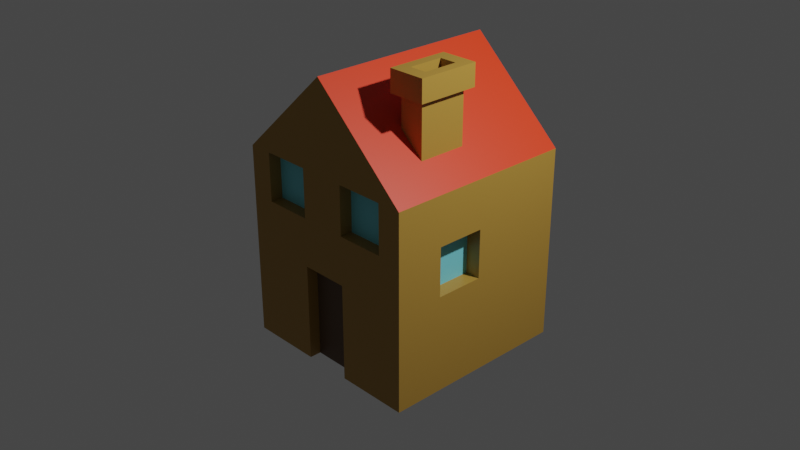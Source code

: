 # Source: Basic_House.blend  (saved by Blender 3.0.38; exported with 4.5.12 LTS)
import bpy
from mathutils import Matrix  # noqa: F401  (used for matrix-valued properties, if any)

bpy.ops.wm.read_factory_settings(use_empty=True)
scene = bpy.context.scene
scene.name = 'Scene'

# ---- collections
col_collection = bpy.data.collections.new('Collection'); scene.collection.children.link(col_collection)

# ---- materials (node trees are filled in below, after node groups)
mat_house = bpy.data.materials.new('House')
mat_house.use_transparent_shadow = False
mat_roof = bpy.data.materials.new('Roof')
mat_roof.use_transparent_shadow = False
mat_windows = bpy.data.materials.new('Windows')
mat_windows.use_transparent_shadow = False
mat_door = bpy.data.materials.new('Door')
mat_door.use_transparent_shadow = False

# ---- material node trees
mat_house.use_nodes = True; mat_house.node_tree.nodes.clear()
_N = mat_house.node_tree.nodes; _L = mat_house.node_tree.links
n0 = _N.new('ShaderNodeBsdfPrincipled'); n0.name = 'Principled BSDF'; n0.location = (10, 300)
n0.distribution = 'GGX'
n0.subsurface_method = 'RANDOM_WALK_SKIN'
n0.inputs[0].default_value = (0.414, 0.2339, 0.03942, 1.0)
n0.inputs[3].default_value = 1.45
n0.inputs[27].default_value = (0.0, 0.0, 0.0, 1.0)
n0.inputs[28].default_value = 1.0
n1 = _N.new('ShaderNodeOutputMaterial'); n1.name = 'Material Output'; n1.location = (300, 300)
_L.new(n0.outputs[0], n1.inputs[0])
n1.is_active_output = True
mat_roof.use_nodes = True; mat_roof.node_tree.nodes.clear()
_N = mat_roof.node_tree.nodes; _L = mat_roof.node_tree.links
n0 = _N.new('ShaderNodeBsdfPrincipled'); n0.name = 'Principled BSDF'; n0.location = (10, 300)
n0.distribution = 'GGX'
n0.subsurface_method = 'RANDOM_WALK_SKIN'
n0.inputs[0].default_value = (0.8, 0.03853, 0.005505, 1.0)
n0.inputs[3].default_value = 1.45
n0.inputs[27].default_value = (0.0, 0.0, 0.0, 1.0)
n0.inputs[28].default_value = 1.0
n1 = _N.new('ShaderNodeOutputMaterial'); n1.name = 'Material Output'; n1.location = (300, 300)
_L.new(n0.outputs[0], n1.inputs[0])
n1.is_active_output = True
mat_windows.use_nodes = True; mat_windows.node_tree.nodes.clear()
_N = mat_windows.node_tree.nodes; _L = mat_windows.node_tree.links
n0 = _N.new('ShaderNodeBsdfPrincipled'); n0.name = 'Principled BSDF'; n0.location = (10, 300)
n0.distribution = 'GGX'
n0.subsurface_method = 'RANDOM_WALK_SKIN'
n0.inputs[0].default_value = (0.1961, 0.7035, 0.8, 1.0)
n0.inputs[3].default_value = 1.45
n0.inputs[27].default_value = (0.0, 0.0, 0.0, 1.0)
n0.inputs[28].default_value = 1.0
n1 = _N.new('ShaderNodeOutputMaterial'); n1.name = 'Material Output'; n1.location = (300, 300)
_L.new(n0.outputs[0], n1.inputs[0])
n1.is_active_output = True
mat_door.use_nodes = True; mat_door.node_tree.nodes.clear()
_N = mat_door.node_tree.nodes; _L = mat_door.node_tree.links
n0 = _N.new('ShaderNodeBsdfPrincipled'); n0.name = 'Principled BSDF'; n0.location = (10, 300)
n0.distribution = 'GGX'
n0.subsurface_method = 'RANDOM_WALK_SKIN'
n0.inputs[0].default_value = (0.1178, 0.06359, 0.02938, 1.0)
n0.inputs[3].default_value = 1.45
n0.inputs[27].default_value = (0.0, 0.0, 0.0, 1.0)
n0.inputs[28].default_value = 1.0
n1 = _N.new('ShaderNodeOutputMaterial'); n1.name = 'Material Output'; n1.location = (300, 300)
_L.new(n0.outputs[0], n1.inputs[0])
n1.is_active_output = True

# ---- world
world_world = bpy.data.worlds.new('World'); scene.world = world_world
world_world.use_nodes = True; world_world.node_tree.nodes.clear()
_N = world_world.node_tree.nodes; _L = world_world.node_tree.links
n0 = _N.new('ShaderNodeOutputWorld'); n0.name = 'World Output'; n0.location = (300, 300)
n1 = _N.new('ShaderNodeBackground'); n1.name = 'Background'; n1.location = (10, 300)
n1.inputs[0].default_value = (0.05088, 0.05088, 0.05088, 1.0)
_L.new(n1.outputs[0], n0.inputs[0])
n0.is_active_output = True
world_world.color = (0.05088, 0.05088, 0.05088)
world_world.use_sun_shadow = False
world_world.sun_shadow_jitter_overblur = 0.0

# ---- cameras
cam_camera = bpy.data.cameras.new('Camera')
cam_camera.clip_end = 100.0
cam_camera.ortho_scale = 7.314

# ---- lights
light_light = bpy.data.lights.new('Light', 'POINT')
light_light.transmission_factor = 0.0
light_light.energy = 1000.0
light_light.shadow_soft_size = 0.1
light_light.shadow_maximum_resolution = 0.006
light_light.use_absolute_resolution = True

# ---- meshes
me_cube_001 = bpy.data.meshes.new('Cube.001')
me_cube_001.from_pydata([(-1.0, -1.0, -1.0), (-1.0, -1.0, 1.0), (-1.0, 1.0, -1.0), (-1.0, 1.0, 1.0), (1.0, -1.0, -1.0), (1.0, -1.0, 1.0), (1.0, 1.0, -1.0), (1.0, 1.0, 1.0), (0.0, 1.0, -1.0), (0.0, 1.0, 1.919), (0.5, -0.5, 1.778), (0.0, -1.0, 1.919), (0.0, -1.0, 1.0), (0.0, 1.0, 1.0), (-1.0, 0.0, -1.0), (-1.0, -1.0, 0.0), (-1.0, 0.0, 1.0), (-1.0, 1.0, 0.0), (-0.5, 1.0, -1.0), (0.5, 1.0, 1.46), (1.0, 1.0, 0.0), (1.0, 0.0, -1.0), (1.0, 0.0, 1.0), (1.0, -1.0, 0.0), (0.5, -1.0, -1.0), (-0.5, -1.0, 1.46), (0.5, 1.0, -1.0), (-0.5, 1.0, 1.46), (-0.5, -1.0, -1.0), (0.5, -1.0, 1.46), (0.0, 0.0, 1.919), (0.0, 0.0, -1.0), (0.0, -1.0, 0.0), (0.0, 1.0, 0.0), (0.0, -1.0, 1.46), (0.5, -1.0, 1.0), (-0.5, -1.0, 1.0), (0.0, 1.0, 1.46), (0.5, 1.0, 1.0), (-0.5, 1.0, 1.0), (-0.5, 1.0, 0.0), (0.5, 1.0, 0.0), (-0.5, -1.0, 0.0), (0.5, -1.0, 0.0), (-0.5, 0.0, -1.0), (0.5, 0.0, 1.46), (-0.5, 0.0, 1.46), (0.5, 0.0, -1.0), (1.0, 0.0, 0.0), (-1.0, 0.0, 0.0), (-1.0, -0.5, -1.0), (-1.0, -1.0, 0.5), (-1.0, 0.5, 1.0), (-1.0, 1.0, -0.5), (-0.75, 1.0, -1.0), (0.75, 1.0, 1.23), (1.0, 1.0, -0.5), (1.0, 0.5, -1.0), (1.0, -0.5, 1.0), (1.0, -1.0, -0.5), (0.75, -1.0, -1.0), (-0.75, -1.0, 1.23), (0.25, 1.0, -1.0), (-0.25, 1.0, 1.69), (-0.25, -1.0, -1.0), (0.25, -1.0, 1.69), (0.0, -0.5, 1.919), (0.0, -0.5, -1.0), (0.5, 0.0, 1.778), (0.0, 1.0, -0.5), (0.0, -1.0, 1.23), (0.25, -1.0, 1.0), (-0.75, -1.0, 1.0), (0.0, 1.0, 1.23), (0.75, 1.0, 1.0), (-0.25, 1.0, 1.0), (-1.0, 0.5, -1.0), (-1.0, -1.0, -0.5), (-1.0, -0.5, 1.0), (-1.0, 1.0, 0.5), (-0.25, 1.0, -1.0), (0.25, 1.0, 1.69), (1.0, 1.0, 0.5), (1.0, -0.5, -1.0), (1.0, 0.5, 1.0), (1.0, -1.0, 0.5), (0.25, -1.0, -1.0), (-0.25, -1.0, 1.69), (0.75, 1.0, -1.0), (-0.75, 1.0, 1.23), (-0.75, -1.0, -1.0), (0.75, -1.0, 1.23), (0.0, 0.5, 1.919), (0.0, 0.5, -1.0), (0.0, -1.0, 0.5), (0.0, 1.0, 0.5), (0.0, -1.0, 1.69), (0.75, -1.0, 1.0), (-0.25, -1.0, 1.0), (0.0, 1.0, 1.69), (0.25, 1.0, 1.0), (-0.75, 1.0, 1.0), (-0.25, 1.0, 0.0), (-0.75, 1.0, 0.0), (-0.5, 1.0, -0.5), (-0.5, 1.0, 0.5), (0.75, 1.0, 0.0), (0.25, 1.0, 0.0), (0.5, 1.0, -0.5), (0.5, 1.0, 0.5), (-0.75, -1.0, 0.0), (-0.25, -1.0, 0.0), (-0.5, -1.0, -0.5), (-0.5, -1.0, 0.5), (0.25, -1.0, 0.0), (0.75, -1.0, 0.0), (0.5, -1.0, -0.5), (0.5, -1.0, 0.5), (-0.5, 1.0, 1.23), (-0.25, 1.0, 1.46), (0.5, -1.0, 1.23), (0.25, -1.0, 1.46), (-0.5, -0.5, -1.0), (-0.5, 0.5, -1.0), (-0.75, 0.0, -1.0), (-0.25, 0.0, -1.0), (0.5, -0.5, 1.46), (0.5, 0.5, 1.46), (0.75, 0.0, 1.23), (0.25, 0.0, 1.69), (-0.5, -0.5, 1.46), (-0.5, 0.5, 1.46), (-0.25, 0.0, 1.69), (-0.75, 0.0, 1.23), (0.5, -0.5, -1.0), (0.5, 0.5, -1.0), (0.25, 0.0, -1.0), (0.75, 0.0, -1.0), (-0.5, -1.0, 1.23), (-0.25, -1.0, 1.46), (1.0, -0.5, 0.0), (1.0, 0.5, 0.0), (1.0, 0.0, -0.5), (1.0, 0.0, 0.5), (0.5, 1.0, 1.23), (0.25, 1.0, 1.46), (-1.0, 0.5, 0.0), (-1.0, -0.5, 0.0), (-1.0, 0.0, -0.5), (-1.0, 0.0, 0.5), (0.25, -1.0, 1.23), (-1.0, -0.5, 0.5), (-1.0, -0.5, -0.5), (-1.0, 0.5, -0.5), (1.0, 0.5, 0.5), (1.0, 0.5, -0.5), (1.0, -0.5, -0.5), (0.75, 0.5, -1.0), (0.25, 0.5, -1.0), (0.25, -0.5, -1.0), (-0.75, 0.5, 1.23), (-0.25, 0.5, 1.69), (-0.25, -0.5, 1.69), (0.25, 0.5, 1.69), (0.75, 0.5, 1.23), (0.75, -0.5, 1.23), (-0.25, 0.5, -1.0), (-0.75, 0.5, -1.0), (-0.75, -0.5, -1.0), (-0.25, -1.0, 1.23), (0.75, -1.0, 0.5), (0.75, -1.0, -0.5), (0.25, -1.0, -0.5), (-0.25, -1.0, 0.5), (-0.25, -1.0, -0.5), (-0.75, -1.0, -0.5), (0.25, 1.0, 0.5), (0.25, 1.0, -0.5), (0.75, 1.0, -0.5), (-0.75, 1.0, 0.5), (-0.75, 1.0, -0.5), (-0.25, 1.0, -0.5), (-0.25, 1.0, 0.5), (0.75, 1.0, 0.5), (-0.75, -1.0, 0.5), (0.25, -1.0, 0.5), (-0.25, -0.5, -1.0), (0.25, -0.5, 1.69), (-0.75, -0.5, 1.23), (0.75, -0.5, -1.0), (0.25, 1.0, 1.23), (1.0, -0.5, 0.5), (-0.25, 1.0, 1.23), (-1.0, 0.5, 0.5), (0.75, -0.8704, 1.0), (0.5, -0.8704, 1.0), (-0.25, -0.8704, 1.0), (-0.5, -0.8704, 1.0), (0.25, -0.8704, 1.0), (-0.75, -0.8704, 1.0), (-0.5, -0.8704, 0.5), (0.5, -0.8704, 0.5), (0.75, -0.8704, 0.5), (-0.25, -0.8704, 0.5), (-0.75, -0.8704, 0.5), (0.25, -0.8704, 0.5), (0.845, 0.0, 0.5), (0.845, 0.0, 0.0), (0.845, -0.5, 0.0), (0.845, -0.5, 0.5), (-0.9024, -0.5, 0.0), (-0.9024, 0.0, 0.0), (-0.9024, 0.0, -0.5), (-0.9024, -0.5, -0.5), (-0.25, -0.8813, -1.0), (0.0, -0.8813, -1.0), (0.0, -0.8813, -0.5), (0.25, -0.8813, 0.0), (0.0, -0.8813, 0.0), (0.25, -0.8813, -1.0), (-0.25, -0.8813, 0.0), (0.25, -0.8813, -0.5), (-0.25, -0.8813, -0.5), (0.75, 0.0, 1.778), (0.75, -0.5, 1.778), (0.5359, -0.4281, 2.003), (0.7141, -0.4281, 2.003), (0.7141, -0.07188, 2.003), (0.5359, -0.07188, 2.003), (0.4333, -0.5667, 1.778), (0.8167, -0.5667, 1.778), (0.8167, 0.06671, 1.778), (0.4333, 0.06671, 1.778), (0.4333, -0.5667, 2.003), (0.8167, -0.5667, 2.003), (0.8167, 0.06671, 2.003), (0.4333, 0.06671, 2.003), (0.5359, -0.4281, 1.593), (0.7141, -0.4281, 1.593), (0.7141, -0.07188, 1.593), (0.5359, -0.07188, 1.593), (0.25, 0.8817, 1.0), (0.5, 0.8817, 1.0), (-0.75, 0.8817, 1.0), (-0.5, 0.8817, 1.0), (-0.75, 0.8817, 0.0), (-0.5, 0.8817, 0.0), (0.25, 0.8817, 0.0), (0.5, 0.8817, 0.0), (0.75, 0.8817, 1.0), (-0.25, 0.8817, 1.0), (-0.25, 0.8817, 0.0), (-0.5, 0.8817, -0.5), (-0.5, 0.8817, 0.5), (0.75, 0.8817, 0.0), (0.5, 0.8817, -0.5), (0.5, 0.8817, 0.5), (0.25, 0.8817, 0.5), (0.25, 0.8817, -0.5), (0.75, 0.8817, -0.5), (-0.75, 0.8817, 0.5), (-0.75, 0.8817, -0.5), (-0.25, 0.8817, -0.5), (-0.25, 0.8817, 0.5), (0.75, 0.8817, 0.5)], [], [(193, 52, 3, 79), (192, 75, 39, 118), (191, 58, 5, 85), (190, 145, 19, 144), (189, 83, 4, 60), (188, 78, 1, 61), (187, 66, 11, 65), (186, 67, 215, 214), (5, 91, 97), (3, 89, 101), (185, 71, 12, 94), (184, 72, 1, 51), (183, 74, 7, 82), (182, 75, 13, 95), (181, 102, 33, 69), (182, 105, 253, 263), (38, 74, 249, 242), (178, 106, 20, 56), (100, 38, 242, 241), (178, 108, 255, 259), (175, 110, 15, 77), (174, 111, 42, 112), (35, 71, 198, 195), (32, 111, 220, 218), (171, 115, 43, 116), (185, 117, 201, 205), (34, 70, 150, 121), (121, 150, 120, 29), (27, 63, 119), (15, 51, 151, 147), (169, 139, 25, 138), (29, 65, 121), (168, 122, 28, 90), (167, 123, 44, 124), (166, 93, 31, 125), (165, 126, 29, 91), (164, 127, 45, 128), (163, 92, 30, 129), (162, 130, 25, 87), (161, 131, 46, 132), (160, 52, 16, 133), (159, 134, 24, 86, 219), (158, 135, 47, 136), (157, 57, 21, 137), (36, 138, 72), (147, 151, 149, 49), (34, 96, 139), (156, 140, 23, 59), (155, 141, 48, 142), (154, 84, 22, 143), (38, 144, 74), (70, 12, 71, 150), (37, 99, 145), (153, 146, 17, 53), (147, 49, 211, 210), (151, 78, 16, 149), (150, 71, 35, 120), (51, 1, 78, 151), (50, 152, 148, 14), (0, 77, 152, 50), (77, 15, 147, 152), (76, 153, 53, 2), (14, 148, 153, 76), (148, 49, 146, 153), (145, 81, 19), (145, 99, 81), (99, 9, 81), (74, 55, 7), (74, 144, 55), (144, 19, 55), (141, 154, 143, 48), (20, 82, 154, 141), (82, 7, 84, 154), (57, 155, 142, 21), (6, 56, 155, 57), (56, 20, 141, 155), (83, 156, 59, 4), (21, 142, 156, 83), (142, 48, 140, 156), (139, 87, 25), (139, 96, 87), (96, 11, 87), (72, 61, 1), (72, 138, 61), (138, 25, 61), (135, 157, 137, 47), (26, 88, 157, 135), (88, 6, 57, 157), (93, 158, 136, 31), (8, 62, 158, 93), (62, 26, 135, 158), (45, 126, 10, 68), (31, 136, 159, 67), (136, 47, 134, 159), (131, 160, 133, 46), (27, 89, 160, 131), (89, 3, 52, 160), (92, 161, 132, 30), (9, 63, 161, 92), (63, 27, 131, 161), (66, 162, 87, 11), (30, 132, 162, 66), (132, 46, 130, 162), (127, 163, 129, 45), (19, 81, 163, 127), (81, 9, 92, 163), (84, 164, 128, 22), (7, 55, 164, 84), (55, 19, 127, 164), (58, 165, 91, 5), (22, 128, 165, 58), (128, 45, 68, 223), (123, 166, 125, 44), (18, 80, 166, 123), (80, 8, 93, 166), (76, 167, 124, 14), (2, 54, 167, 76), (54, 18, 123, 167), (50, 168, 90, 0), (14, 124, 168, 50), (124, 44, 122, 168), (121, 96, 34), (121, 65, 96), (65, 11, 96), (98, 169, 138, 36), (12, 70, 169, 98), (70, 34, 139, 169), (119, 99, 37), (119, 63, 99), (63, 9, 99), (115, 170, 117, 43), (23, 85, 170, 115), (85, 5, 97, 170), (60, 171, 116, 24), (4, 59, 171, 60), (59, 23, 115, 171), (114, 32, 218, 217), (24, 116, 172, 86), (116, 43, 114, 172), (111, 173, 113, 42), (32, 94, 173, 111), (94, 12, 98, 173), (64, 174, 112, 28), (111, 174, 222, 220), (86, 172, 221, 219), (90, 175, 77, 0), (28, 112, 175, 90), (112, 42, 110, 175), (107, 176, 109, 41), (33, 95, 176, 107), (95, 13, 100, 176), (62, 177, 108, 26), (8, 69, 177, 62), (69, 33, 107, 177), (88, 178, 56, 6), (26, 108, 178, 88), (107, 41, 248, 247), (103, 179, 105, 40), (17, 79, 179, 103), (79, 3, 101, 179), (54, 180, 104, 18), (2, 53, 180, 54), (53, 17, 103, 180), (80, 181, 69, 8), (18, 104, 181, 80), (74, 183, 264, 249), (102, 182, 95, 33), (40, 105, 182, 102), (104, 180, 261, 252), (106, 183, 82, 20), (41, 109, 183, 106), (102, 181, 262, 251), (110, 184, 51, 15), (42, 113, 184, 110), (170, 97, 194, 202), (114, 185, 94, 32), (43, 117, 185, 114), (184, 113, 200, 204), (101, 118, 39), (101, 89, 118), (89, 27, 118), (97, 120, 35), (97, 91, 120), (91, 29, 120), (122, 186, 214, 64, 28), (44, 125, 186, 122), (125, 31, 67, 186), (126, 187, 65, 29), (45, 129, 187, 126), (129, 30, 66, 187), (130, 188, 61, 25), (46, 133, 188, 130), (133, 16, 78, 188), (134, 189, 60, 24), (47, 137, 189, 134), (137, 21, 83, 189), (100, 190, 144, 38), (13, 73, 190, 100), (73, 37, 145, 190), (140, 191, 85, 23), (143, 191, 209, 206), (143, 22, 58, 191), (119, 192, 118, 27), (37, 73, 192, 119), (73, 13, 75, 192), (146, 193, 79, 17), (49, 149, 193, 146), (149, 16, 52, 193), (203, 196, 197, 200), (202, 194, 195, 201), (200, 197, 199, 204), (201, 195, 198, 205), (117, 170, 202, 201), (97, 35, 195, 194), (36, 72, 199, 197), (72, 184, 204, 199), (173, 98, 196, 203), (98, 36, 197, 196), (71, 185, 205, 198), (113, 173, 203, 200), (207, 206, 209, 208), (191, 140, 208, 209), (140, 48, 207, 208), (48, 143, 206, 207), (213, 210, 211, 212), (152, 147, 210, 213), (49, 148, 212, 211), (148, 152, 213, 212), (221, 217, 218, 216), (219, 221, 216, 215), (215, 216, 222, 214), (216, 218, 220, 222), (172, 114, 217, 221), (174, 64, 214, 222), (10, 224, 230, 229), (67, 159, 219, 215), (126, 165, 224, 10), (165, 128, 223, 224), (228, 225, 237, 240), (227, 226, 234, 235), (225, 228, 236, 233), (223, 68, 232, 231), (231, 232, 236, 235), (229, 230, 234, 233), (230, 231, 235, 234), (232, 229, 233, 236), (224, 223, 231, 230), (68, 10, 229, 232), (228, 227, 235, 236), (226, 225, 233, 234), (239, 240, 237, 238), (226, 227, 239, 238), (227, 228, 240, 239), (225, 226, 238, 237), (261, 245, 246, 252), (260, 243, 244, 253), (258, 247, 248, 255), (257, 241, 242, 256), (255, 248, 254, 259), (252, 246, 251, 262), (253, 244, 250, 263), (256, 242, 249, 264), (39, 75, 250, 244), (101, 39, 244, 243), (176, 100, 241, 257), (106, 178, 259, 254), (108, 177, 258, 255), (180, 103, 245, 261), (41, 106, 254, 248), (105, 179, 260, 253), (75, 182, 263, 250), (103, 40, 246, 245), (181, 104, 252, 262), (183, 109, 256, 264), (177, 107, 247, 258), (109, 176, 257, 256), (179, 101, 243, 260), (40, 102, 251, 246)])
me_cube_001.polygons.foreach_set('material_index', [0, 0, 0, 0, 0, 1, 1, 0, 0, 0, 0, 0, 0, 0, 0, 0, 0, 0, 0, 0, 0, 0, 0, 0, 0, 0, 0, 0, 0, 0, 0, 0, 0, 0, 0, 1, 1, 1, 1, 1, 1, 0, 0, 0, 0, 0, 0, 0, 0, 0, 0, 0, 0, 0, 0, 0, 0, 0, 0, 0, 0, 0, 0, 0, 0, 0, 0, 0, 0, 0, 0, 0, 0, 0, 0, 0, 0, 0, 0, 0, 0, 0, 0, 0, 0, 0, 0, 0, 0, 0, 0, 0, 0, 0, 1, 1, 1, 1, 1, 1, 1, 1, 1, 1, 1, 1, 1, 1, 1, 1, 1, 0, 0, 0, 0, 0, 0, 0, 0, 0, 0, 0, 0, 0, 0, 0, 0, 0, 0, 0, 0, 0, 0, 0, 0, 0, 0, 0, 0, 0, 0, 0, 0, 0, 0, 0, 0, 0, 0, 0, 0, 0, 0, 0, 0, 0, 0, 0, 0, 0, 0, 0, 0, 0, 0, 0, 0, 0, 0, 0, 0, 0, 0, 0, 0, 0, 0, 0, 0, 0, 0, 0, 0, 0, 0, 0, 0, 1, 1, 1, 1, 1, 1, 0, 0, 0, 0, 0, 0, 0, 0, 0, 0, 0, 0, 0, 0, 0, 2, 2, 2, 2, 0, 0, 0, 0, 0, 0, 0, 0, 2, 0, 0, 0, 2, 0, 0, 0, 3, 3, 3, 3, 0, 0, 0, 0, 0, 0, 0, 0, 0, 0, 0, 0, 0, 0, 0, 0, 0, 0, 0, 0, 0, 0, 2, 2, 2, 2, 2, 2, 2, 2, 0, 0, 0, 0, 0, 0, 0, 0, 0, 0, 0, 0, 0, 0, 0, 0])
_uv = me_cube_001.uv_layers.new(name='UVMap')
_uv.uv.foreach_set('vector', [0.5625, 0.1875, 0.625, 0.1875, 0.625, 0.25, 0.5625, 0.25, 0.5856, 0.3438, 0.5659, 0.3438, 0.5856, 0.3125, 0.6053, 0.3125, 0.5625, 0.6875, 0.625, 0.6875, 0.625, 0.75, 0.5625, 0.75, 0.5856, 0.4062, 0.6053, 0.4062, 0.625, 0.4375, 0.6053, 0.4375, 0.3438, 0.6875, 0.375, 0.6875, 0.375, 0.75, 0.3438, 0.75, 0.8438, 0.6875, 0.875, 0.6875, 0.875, 0.75, 0.8438, 0.75, 0.7188, 0.6875, 0.75, 0.6875, 0.75, 0.75, 0.7188, 0.75, 0.2188, 0.6875, 0.25, 0.6875, 0.25, 0.75, 0.2188, 0.7352, 0.625, 0.75, 0.625, 0.7812, 0.6053, 0.7812, 0.625, 0.25, 0.625, 0.2812, 0.6053, 0.2812, 0.5182, 0.8438, 0.5659, 0.8438, 0.5463, 0.875, 0.5034, 0.875, 0.5477, 0.9688, 0.6053, 0.9688, 0.625, 1.0, 0.5625, 1.0, 0.5477, 0.4688, 0.6053, 0.4688, 0.625, 0.5, 0.5625, 0.5, 0.5182, 0.3438, 0.5659, 0.3438, 0.5463, 0.375, 0.5034, 0.375, 0.4227, 0.3438, 0.4705, 0.3438, 0.4606, 0.375, 0.4178, 0.375, 0.5182, 0.3438, 0.533, 0.3125, 0.533, 0.3125, 0.5182, 0.3438, 0.5856, 0.4375, 0.6053, 0.4688, 0.6053, 0.4688, 0.5856, 0.4375, 0.4326, 0.4688, 0.4902, 0.4688, 0.5, 0.5, 0.4375, 0.5, 0.5659, 0.4062, 0.5856, 0.4375, 0.5856, 0.4375, 0.5659, 0.4062, 0.4326, 0.4688, 0.4277, 0.4375, 0.4277, 0.4375, 0.4326, 0.4688, 0.4326, 0.9688, 0.4902, 0.9688, 0.5, 1.0, 0.4375, 1.0, 0.4227, 0.9062, 0.4705, 0.9062, 0.4803, 0.9375, 0.4277, 0.9375, 0.5856, 0.8125, 0.5659, 0.8438, 0.5659, 0.8438, 0.5856, 0.8125, 0.4606, 0.875, 0.4705, 0.9062, 0.4705, 0.9062, 0.4606, 0.875, 0.4326, 0.7812, 0.4902, 0.7812, 0.4803, 0.8125, 0.4277, 0.8125, 0.5182, 0.8438, 0.533, 0.8125, 0.533, 0.8125, 0.5182, 0.8438, 0.5856, 0.875, 0.5659, 0.875, 0.5856, 0.8438, 0.6053, 0.8438, 0.6053, 0.8438, 0.5856, 0.8438, 0.6053, 0.8125, 0.625, 0.8125, 0.625, 0.3125, 0.625, 0.3438, 0.6053, 0.3438, 0.5, 0.0, 0.5625, 0.0, 0.5625, 0.0625, 0.5, 0.0625, 0.5856, 0.9062, 0.6053, 0.9062, 0.625, 0.9375, 0.6053, 0.9375, 0.625, 0.8125, 0.625, 0.8438, 0.6053, 0.8438, 0.1562, 0.6875, 0.1875, 0.6875, 0.1875, 0.75, 0.1562, 0.75, 0.1562, 0.5625, 0.1875, 0.5625, 0.1875, 0.625, 0.1562, 0.625, 0.2188, 0.5625, 0.25, 0.5625, 0.25, 0.625, 0.2188, 0.625, 0.6562, 0.6875, 0.6875, 0.6875, 0.6875, 0.75, 0.6562, 0.75, 0.6562, 0.5625, 0.6875, 0.5625, 0.6875, 0.625, 0.6562, 0.625, 0.7188, 0.5625, 0.75, 0.5625, 0.75, 0.625, 0.7188, 0.625, 0.7812, 0.6875, 0.8125, 0.6875, 0.8125, 0.75, 0.7812, 0.75, 0.7812, 0.5625, 0.8125, 0.5625, 0.8125, 0.625, 0.7812, 0.625, 0.8438, 0.5625, 0.875, 0.5625, 0.875, 0.625, 0.8438, 0.625, 0.2812, 0.6875, 0.3125, 0.6875, 0.3125, 0.75, 0.2812, 0.75, 0.2812, 0.7352, 0.2812, 0.5625, 0.3125, 0.5625, 0.3125, 0.625, 0.2812, 0.625, 0.3438, 0.5625, 0.375, 0.5625, 0.375, 0.625, 0.3438, 0.625, 0.5856, 0.9375, 0.6053, 0.9375, 0.6053, 0.9688, 0.5, 0.0625, 0.5625, 0.0625, 0.5625, 0.125, 0.5, 0.125, 0.5856, 0.875, 0.6053, 0.875, 0.6053, 0.9062, 0.4375, 0.6875, 0.5, 0.6875, 0.5, 0.75, 0.4375, 0.75, 0.4375, 0.5625, 0.5, 0.5625, 0.5, 0.625, 0.4375, 0.625, 0.5625, 0.5625, 0.625, 0.5625, 0.625, 0.625, 0.5625, 0.625, 0.5856, 0.4375, 0.6053, 0.4375, 0.6053, 0.4688, 0.5659, 0.875, 0.5463, 0.875, 0.5659, 0.8438, 0.5856, 0.8438, 0.5856, 0.375, 0.6053, 0.375, 0.6053, 0.4062, 0.4375, 0.1875, 0.5, 0.1875, 0.5, 0.25, 0.4375, 0.25, 0.5, 0.0625, 0.5, 0.125, 0.5, 0.125, 0.5, 0.0625, 0.5625, 0.0625, 0.625, 0.0625, 0.625, 0.125, 0.5625, 0.125, 0.5856, 0.8438, 0.5659, 0.8438, 0.5856, 0.8125, 0.6053, 0.8125, 0.5625, 0.0, 0.625, 0.0, 0.625, 0.0625, 0.5625, 0.0625, 0.375, 0.0625, 0.4375, 0.0625, 0.4375, 0.125, 0.375, 0.125, 0.375, 0.0, 0.4375, 0.0, 0.4375, 0.0625, 0.375, 0.0625, 0.4375, 0.0, 0.5, 0.0, 0.5, 0.0625, 0.4375, 0.0625, 0.375, 0.1875, 0.4375, 0.1875, 0.4375, 0.25, 0.375, 0.25, 0.375, 0.125, 0.4375, 0.125, 0.4375, 0.1875, 0.375, 0.1875, 0.4375, 0.125, 0.5, 0.125, 0.5, 0.1875, 0.4375, 0.1875, 0.6053, 0.4062, 0.625, 0.4062, 0.625, 0.4375, 0.6053, 0.4062, 0.6053, 0.375, 0.625, 0.4062, 0.6053, 0.375, 0.625, 0.375, 0.625, 0.4062, 0.6053, 0.4688, 0.625, 0.4688, 0.625, 0.5, 0.6053, 0.4688, 0.6053, 0.4375, 0.625, 0.4688, 0.6053, 0.4375, 0.625, 0.4375, 0.625, 0.4688, 0.5, 0.5625, 0.5625, 0.5625, 0.5625, 0.625, 0.5, 0.625, 0.5, 0.5, 0.5625, 0.5, 0.5625, 0.5625, 0.5, 0.5625, 0.5625, 0.5, 0.625, 0.5, 0.625, 0.5625, 0.5625, 0.5625, 0.375, 0.5625, 0.4375, 0.5625, 0.4375, 0.625, 0.375, 0.625, 0.375, 0.5, 0.4375, 0.5, 0.4375, 0.5625, 0.375, 0.5625, 0.4375, 0.5, 0.5, 0.5, 0.5, 0.5625, 0.4375, 0.5625, 0.375, 0.6875, 0.4375, 0.6875, 0.4375, 0.75, 0.375, 0.75, 0.375, 0.625, 0.4375, 0.625, 0.4375, 0.6875, 0.375, 0.6875, 0.4375, 0.625, 0.5, 0.625, 0.5, 0.6875, 0.4375, 0.6875, 0.6053, 0.9062, 0.625, 0.9062, 0.625, 0.9375, 0.6053, 0.9062, 0.6053, 0.875, 0.625, 0.9062, 0.6053, 0.875, 0.625, 0.875, 0.625, 0.9062, 0.6053, 0.9688, 0.625, 0.9688, 0.625, 1.0, 0.6053, 0.9688, 0.6053, 0.9375, 0.625, 0.9688, 0.6053, 0.9375, 0.625, 0.9375, 0.625, 0.9688, 0.3125, 0.5625, 0.3438, 0.5625, 0.3438, 0.625, 0.3125, 0.625, 0.3125, 0.5, 0.3438, 0.5, 0.3438, 0.5625, 0.3125, 0.5625, 0.3438, 0.5, 0.375, 0.5, 0.375, 0.5625, 0.3438, 0.5625, 0.25, 0.5625, 0.2812, 0.5625, 0.2812, 0.625, 0.25, 0.625, 0.25, 0.5, 0.2812, 0.5, 0.2812, 0.5625, 0.25, 0.5625, 0.2812, 0.5, 0.3125, 0.5, 0.3125, 0.5625, 0.2812, 0.5625, 0.6875, 0.625, 0.6875, 0.6875, 0.6875, 0.6875, 0.6875, 0.625, 0.25, 0.625, 0.2812, 0.625, 0.2812, 0.6875, 0.25, 0.6875, 0.2812, 0.625, 0.3125, 0.625, 0.3125, 0.6875, 0.2812, 0.6875, 0.8125, 0.5625, 0.8438, 0.5625, 0.8438, 0.625, 0.8125, 0.625, 0.8125, 0.5, 0.8438, 0.5, 0.8438, 0.5625, 0.8125, 0.5625, 0.8438, 0.5, 0.875, 0.5, 0.875, 0.5625, 0.8438, 0.5625, 0.75, 0.5625, 0.7812, 0.5625, 0.7812, 0.625, 0.75, 0.625, 0.75, 0.5, 0.7812, 0.5, 0.7812, 0.5625, 0.75, 0.5625, 0.7812, 0.5, 0.8125, 0.5, 0.8125, 0.5625, 0.7812, 0.5625, 0.75, 0.6875, 0.7812, 0.6875, 0.7812, 0.75, 0.75, 0.75, 0.75, 0.625, 0.7812, 0.625, 0.7812, 0.6875, 0.75, 0.6875, 0.7812, 0.625, 0.8125, 0.625, 0.8125, 0.6875, 0.7812, 0.6875, 0.6875, 0.5625, 0.7188, 0.5625, 0.7188, 0.625, 0.6875, 0.625, 0.6875, 0.5, 0.7188, 0.5, 0.7188, 0.5625, 0.6875, 0.5625, 0.7188, 0.5, 0.75, 0.5, 0.75, 0.5625, 0.7188, 0.5625, 0.625, 0.5625, 0.6562, 0.5625, 0.6562, 0.625, 0.625, 0.625, 0.625, 0.5, 0.6562, 0.5, 0.6562, 0.5625, 0.625, 0.5625, 0.6562, 0.5, 0.6875, 0.5, 0.6875, 0.5625, 0.6562, 0.5625, 0.625, 0.6875, 0.6562, 0.6875, 0.6562, 0.75, 0.625, 0.75, 0.625, 0.625, 0.6562, 0.625, 0.6562, 0.6875, 0.625, 0.6875, 0.6562, 0.625, 0.6875, 0.625, 0.6875, 0.625, 0.6562, 0.625, 0.1875, 0.5625, 0.2188, 0.5625, 0.2188, 0.625, 0.1875, 0.625, 0.1875, 0.5, 0.2188, 0.5, 0.2188, 0.5625, 0.1875, 0.5625, 0.2188, 0.5, 0.25, 0.5, 0.25, 0.5625, 0.2188, 0.5625, 0.125, 0.5625, 0.1562, 0.5625, 0.1562, 0.625, 0.125, 0.625, 0.125, 0.5, 0.1562, 0.5, 0.1562, 0.5625, 0.125, 0.5625, 0.1562, 0.5, 0.1875, 0.5, 0.1875, 0.5625, 0.1562, 0.5625, 0.125, 0.6875, 0.1562, 0.6875, 0.1562, 0.75, 0.125, 0.75, 0.125, 0.625, 0.1562, 0.625, 0.1562, 0.6875, 0.125, 0.6875, 0.1562, 0.625, 0.1875, 0.625, 0.1875, 0.6875, 0.1562, 0.6875, 0.6053, 0.8438, 0.6053, 0.875, 0.5856, 0.875, 0.6053, 0.8438, 0.625, 0.8438, 0.6053, 0.875, 0.625, 0.8438, 0.625, 0.875, 0.6053, 0.875, 0.5659, 0.9062, 0.5856, 0.9062, 0.6053, 0.9375, 0.5856, 0.9375, 0.5463, 0.875, 0.5659, 0.875, 0.5856, 0.9062, 0.5659, 0.9062, 0.5659, 0.875, 0.5856, 0.875, 0.6053, 0.9062, 0.5856, 0.9062, 0.6053, 0.3438, 0.6053, 0.375, 0.5856, 0.375, 0.6053, 0.3438, 0.625, 0.3438, 0.6053, 0.375, 0.625, 0.3438, 0.625, 0.375, 0.6053, 0.375, 0.4902, 0.7812, 0.5477, 0.7812, 0.533, 0.8125, 0.4803, 0.8125, 0.5, 0.75, 0.5625, 0.75, 0.5477, 0.7812, 0.4902, 0.7812, 0.5625, 0.75, 0.625, 0.75, 0.6053, 0.7812, 0.5477, 0.7812, 0.375, 0.7812, 0.4326, 0.7812, 0.4277, 0.8125, 0.375, 0.8125, 0.375, 0.75, 0.4375, 0.75, 0.4326, 0.7812, 0.375, 0.7812, 0.4375, 0.75, 0.5, 0.75, 0.4902, 0.7812, 0.4326, 0.7812, 0.4705, 0.8438, 0.4606, 0.875, 0.4606, 0.875, 0.4705, 0.8438, 0.375, 0.8125, 0.4277, 0.8125, 0.4227, 0.8438, 0.375, 0.8438, 0.4277, 0.8125, 0.4803, 0.8125, 0.4705, 0.8438, 0.4227, 0.8438, 0.4705, 0.9062, 0.5182, 0.9062, 0.533, 0.9375, 0.4803, 0.9375, 0.4606, 0.875, 0.5034, 0.875, 0.5182, 0.9062, 0.4705, 0.9062, 0.5034, 0.875, 0.5463, 0.875, 0.5659, 0.9062, 0.5182, 0.9062, 0.375, 0.9062, 0.4227, 0.9062, 0.4277, 0.9375, 0.375, 0.9375, 0.4705, 0.9062, 0.4227, 0.9062, 0.4227, 0.9062, 0.4705, 0.9062, 0.375, 0.8438, 0.4227, 0.8438, 0.4227, 0.8438, 0.375, 0.8438, 0.375, 0.9688, 0.4326, 0.9688, 0.4375, 1.0, 0.375, 1.0, 0.375, 0.9375, 0.4277, 0.9375, 0.4326, 0.9688, 0.375, 0.9688, 0.4277, 0.9375, 0.4803, 0.9375, 0.4902, 0.9688, 0.4326, 0.9688, 0.4705, 0.4062, 0.5182, 0.4062, 0.533, 0.4375, 0.4803, 0.4375, 0.4606, 0.375, 0.5034, 0.375, 0.5182, 0.4062, 0.4705, 0.4062, 0.5034, 0.375, 0.5463, 0.375, 0.5659, 0.4062, 0.5182, 0.4062, 0.375, 0.4062, 0.4227, 0.4062, 0.4277, 0.4375, 0.375, 0.4375, 0.375, 0.375, 0.4178, 0.375, 0.4227, 0.4062, 0.375, 0.4062, 0.4178, 0.375, 0.4606, 0.375, 0.4705, 0.4062, 0.4227, 0.4062, 0.375, 0.4688, 0.4326, 0.4688, 0.4375, 0.5, 0.375, 0.5, 0.375, 0.4375, 0.4277, 0.4375, 0.4326, 0.4688, 0.375, 0.4688, 0.4705, 0.4062, 0.4803, 0.4375, 0.4803, 0.4375, 0.4705, 0.4062, 0.4902, 0.2812, 0.5477, 0.2812, 0.533, 0.3125, 0.4803, 0.3125, 0.5, 0.25, 0.5625, 0.25, 0.5477, 0.2812, 0.4902, 0.2812, 0.5625, 0.25, 0.625, 0.25, 0.6053, 0.2812, 0.5477, 0.2812, 0.375, 0.2812, 0.4326, 0.2812, 0.4277, 0.3125, 0.375, 0.3125, 0.375, 0.25, 0.4375, 0.25, 0.4326, 0.2812, 0.375, 0.2812, 0.4375, 0.25, 0.5, 0.25, 0.4902, 0.2812, 0.4326, 0.2812, 0.375, 0.3438, 0.4227, 0.3438, 0.4178, 0.375, 0.375, 0.375, 0.375, 0.3125, 0.4277, 0.3125, 0.4227, 0.3438, 0.375, 0.3438, 0.6053, 0.4688, 0.5477, 0.4688, 0.5477, 0.4688, 0.6053, 0.4688, 0.4705, 0.3438, 0.5182, 0.3438, 0.5034, 0.375, 0.4606, 0.375, 0.4803, 0.3125, 0.533, 0.3125, 0.5182, 0.3438, 0.4705, 0.3438, 0.4277, 0.3125, 0.4326, 0.2812, 0.4326, 0.2812, 0.4277, 0.3125, 0.4902, 0.4688, 0.5477, 0.4688, 0.5625, 0.5, 0.5, 0.5, 0.4803, 0.4375, 0.533, 0.4375, 0.5477, 0.4688, 0.4902, 0.4688, 0.4705, 0.3438, 0.4227, 0.3438, 0.4227, 0.3438, 0.4705, 0.3438, 0.4902, 0.9688, 0.5477, 0.9688, 0.5625, 1.0, 0.5, 1.0, 0.4803, 0.9375, 0.533, 0.9375, 0.5477, 0.9688, 0.4902, 0.9688, 0.5477, 0.7812, 0.6053, 0.7812, 0.6053, 0.7812, 0.5477, 0.7812, 0.4705, 0.8438, 0.5182, 0.8438, 0.5034, 0.875, 0.4606, 0.875, 0.4803, 0.8125, 0.533, 0.8125, 0.5182, 0.8438, 0.4705, 0.8438, 0.5477, 0.9688, 0.533, 0.9375, 0.533, 0.9375, 0.5477, 0.9688, 0.6053, 0.2812, 0.6053, 0.3125, 0.5856, 0.3125, 0.6053, 0.2812, 0.625, 0.2812, 0.6053, 0.3125, 0.625, 0.2812, 0.625, 0.3125, 0.6053, 0.3125, 0.6053, 0.7812, 0.6053, 0.8125, 0.5856, 0.8125, 0.6053, 0.7812, 0.625, 0.7812, 0.6053, 0.8125, 0.625, 0.7812, 0.625, 0.8125, 0.6053, 0.8125, 0.1875, 0.6875, 0.2188, 0.6875, 0.2188, 0.7352, 0.2188, 0.75, 0.1875, 0.75, 0.1875, 0.625, 0.2188, 0.625, 0.2188, 0.6875, 0.1875, 0.6875, 0.2188, 0.625, 0.25, 0.625, 0.25, 0.6875, 0.2188, 0.6875, 0.6875, 0.6875, 0.7188, 0.6875, 0.7188, 0.75, 0.6875, 0.75, 0.6875, 0.625, 0.7188, 0.625, 0.7188, 0.6875, 0.6875, 0.6875, 0.7188, 0.625, 0.75, 0.625, 0.75, 0.6875, 0.7188, 0.6875, 0.8125, 0.6875, 0.8438, 0.6875, 0.8438, 0.75, 0.8125, 0.75, 0.8125, 0.625, 0.8438, 0.625, 0.8438, 0.6875, 0.8125, 0.6875, 0.8438, 0.625, 0.875, 0.625, 0.875, 0.6875, 0.8438, 0.6875, 0.3125, 0.6875, 0.3438, 0.6875, 0.3438, 0.75, 0.3125, 0.75, 0.3125, 0.625, 0.3438, 0.625, 0.3438, 0.6875, 0.3125, 0.6875, 0.3438, 0.625, 0.375, 0.625, 0.375, 0.6875, 0.3438, 0.6875, 0.5659, 0.4062, 0.5856, 0.4062, 0.6053, 0.4375, 0.5856, 0.4375, 0.5463, 0.375, 0.5659, 0.375, 0.5856, 0.4062, 0.5659, 0.4062, 0.5659, 0.375, 0.5856, 0.375, 0.6053, 0.4062, 0.5856, 0.4062, 0.5, 0.6875, 0.5625, 0.6875, 0.5625, 0.75, 0.5, 0.75, 0.5625, 0.625, 0.5625, 0.6875, 0.5625, 0.6875, 0.5625, 0.625, 0.5625, 0.625, 0.625, 0.625, 0.625, 0.6875, 0.5625, 0.6875, 0.6053, 0.3438, 0.5856, 0.3438, 0.6053, 0.3125, 0.625, 0.3125, 0.5856, 0.375, 0.5659, 0.375, 0.5856, 0.3438, 0.6053, 0.3438, 0.5659, 0.375, 0.5463, 0.375, 0.5659, 0.3438, 0.5856, 0.3438, 0.5, 0.1875, 0.5625, 0.1875, 0.5625, 0.25, 0.5, 0.25, 0.5, 0.125, 0.5625, 0.125, 0.5625, 0.1875, 0.5, 0.1875, 0.5625, 0.125, 0.625, 0.125, 0.625, 0.1875, 0.5625, 0.1875, 0.5182, 0.9062, 0.5659, 0.9062, 0.5856, 0.9375, 0.533, 0.9375, 0.5477, 0.7812, 0.6053, 0.7812, 0.5856, 0.8125, 0.533, 0.8125, 0.533, 0.9375, 0.5856, 0.9375, 0.6053, 0.9688, 0.5477, 0.9688, 0.533, 0.8125, 0.5856, 0.8125, 0.5659, 0.8438, 0.5182, 0.8438, 0.533, 0.8125, 0.5477, 0.7812, 0.5477, 0.7812, 0.533, 0.8125, 0.6053, 0.7812, 0.5856, 0.8125, 0.5856, 0.8125, 0.6053, 0.7812, 0.5856, 0.9375, 0.6053, 0.9688, 0.6053, 0.9688, 0.5856, 0.9375, 0.6053, 0.9688, 0.5477, 0.9688, 0.5477, 0.9688, 0.6053, 0.9688, 0.5182, 0.9062, 0.5659, 0.9062, 0.5659, 0.9062, 0.5182, 0.9062, 0.5659, 0.9062, 0.5856, 0.9375, 0.5856, 0.9375, 0.5659, 0.9062, 0.5659, 0.8438, 0.5182, 0.8438, 0.5182, 0.8438, 0.5659, 0.8438, 0.533, 0.9375, 0.5182, 0.9062, 0.5182, 0.9062, 0.533, 0.9375, 0.5, 0.625, 0.5625, 0.625, 0.5625, 0.6875, 0.5, 0.6875, 0.5625, 0.6875, 0.5, 0.6875, 0.5, 0.6875, 0.5625, 0.6875, 0.5, 0.6875, 0.5, 0.625, 0.5, 0.625, 0.5, 0.6875, 0.5, 0.625, 0.5625, 0.625, 0.5625, 0.625, 0.5, 0.625, 0.4375, 0.0625, 0.5, 0.0625, 0.5, 0.125, 0.4375, 0.125, 0.4375, 0.0625, 0.5, 0.0625, 0.5, 0.0625, 0.4375, 0.0625, 0.5, 0.125, 0.4375, 0.125, 0.4375, 0.125, 0.5, 0.125, 0.4375, 0.125, 0.4375, 0.0625, 0.4375, 0.0625, 0.4375, 0.125, 0.4227, 0.8438, 0.4705, 0.8438, 0.4606, 0.875, 0.4178, 0.875, 0.375, 0.8438, 0.4227, 0.8438, 0.4178, 0.875, 0.375, 0.875, 0.375, 0.875, 0.4178, 0.875, 0.4227, 0.9062, 0.375, 0.9062, 0.4178, 0.875, 0.4606, 0.875, 0.4705, 0.9062, 0.4227, 0.9062, 0.4227, 0.8438, 0.4705, 0.8438, 0.4705, 0.8438, 0.4227, 0.8438, 0.4227, 0.9062, 0.375, 0.9062, 0.375, 0.9062, 0.4227, 0.9062, 0.6875, 0.6875, 0.6562, 0.6875, 0.6562, 0.6875, 0.6875, 0.6875, 0.25, 0.6875, 0.2812, 0.6875, 0.2812, 0.75, 0.25, 0.75, 0.6875, 0.6875, 0.6562, 0.6875, 0.6562, 0.6875, 0.6875, 0.6875, 0.6562, 0.6875, 0.6562, 0.625, 0.6562, 0.625, 0.6562, 0.6875, 0.6875, 0.625, 0.6875, 0.6875, 0.6875, 0.6875, 0.6875, 0.625, 0.6562, 0.625, 0.6562, 0.6875, 0.6562, 0.6875, 0.6562, 0.625, 0.6875, 0.6875, 0.6875, 0.625, 0.6875, 0.625, 0.6875, 0.6875, 0.6562, 0.625, 0.6875, 0.625, 0.6875, 0.625, 0.6562, 0.625, 0.6562, 0.625, 0.6875, 0.625, 0.6875, 0.625, 0.6562, 0.625, 0.6875, 0.6875, 0.6562, 0.6875, 0.6562, 0.6875, 0.6875, 0.6875, 0.6562, 0.6875, 0.6562, 0.625, 0.6562, 0.625, 0.6562, 0.6875, 0.6875, 0.625, 0.6875, 0.6875, 0.6875, 0.6875, 0.6875, 0.625, 0.6562, 0.6875, 0.6562, 0.625, 0.6562, 0.625, 0.6562, 0.6875, 0.6875, 0.625, 0.6875, 0.6875, 0.6875, 0.6875, 0.6875, 0.625, 0.6875, 0.625, 0.6562, 0.625, 0.6562, 0.625, 0.6875, 0.625, 0.6562, 0.6875, 0.6875, 0.6875, 0.6875, 0.6875, 0.6562, 0.6875, 0.6562, 0.625, 0.6875, 0.625, 0.6875, 0.6875, 0.6562, 0.6875, 0.6562, 0.6875, 0.6562, 0.625, 0.6562, 0.625, 0.6562, 0.6875, 0.6562, 0.625, 0.6875, 0.625, 0.6875, 0.625, 0.6562, 0.625, 0.6875, 0.6875, 0.6562, 0.6875, 0.6562, 0.6875, 0.6875, 0.6875, 0.4326, 0.2812, 0.4902, 0.2812, 0.4803, 0.3125, 0.4277, 0.3125, 0.5477, 0.2812, 0.6053, 0.2812, 0.5856, 0.3125, 0.533, 0.3125, 0.4227, 0.4062, 0.4705, 0.4062, 0.4803, 0.4375, 0.4277, 0.4375, 0.5182, 0.4062, 0.5659, 0.4062, 0.5856, 0.4375, 0.533, 0.4375, 0.4277, 0.4375, 0.4803, 0.4375, 0.4902, 0.4688, 0.4326, 0.4688, 0.4277, 0.3125, 0.4803, 0.3125, 0.4705, 0.3438, 0.4227, 0.3438, 0.533, 0.3125, 0.5856, 0.3125, 0.5659, 0.3438, 0.5182, 0.3438, 0.533, 0.4375, 0.5856, 0.4375, 0.6053, 0.4688, 0.5477, 0.4688, 0.5856, 0.3125, 0.5659, 0.3438, 0.5659, 0.3438, 0.5856, 0.3125, 0.6053, 0.2812, 0.5856, 0.3125, 0.5856, 0.3125, 0.6053, 0.2812, 0.5182, 0.4062, 0.5659, 0.4062, 0.5659, 0.4062, 0.5182, 0.4062, 0.4902, 0.4688, 0.4326, 0.4688, 0.4326, 0.4688, 0.4902, 0.4688, 0.4277, 0.4375, 0.4227, 0.4062, 0.4227, 0.4062, 0.4277, 0.4375, 0.4326, 0.2812, 0.4902, 0.2812, 0.4902, 0.2812, 0.4326, 0.2812, 0.4803, 0.4375, 0.4902, 0.4688, 0.4902, 0.4688, 0.4803, 0.4375, 0.533, 0.3125, 0.5477, 0.2812, 0.5477, 0.2812, 0.533, 0.3125, 0.5659, 0.3438, 0.5182, 0.3438, 0.5182, 0.3438, 0.5659, 0.3438, 0.4902, 0.2812, 0.4803, 0.3125, 0.4803, 0.3125, 0.4902, 0.2812, 0.4227, 0.3438, 0.4277, 0.3125, 0.4277, 0.3125, 0.4227, 0.3438, 0.5477, 0.4688, 0.533, 0.4375, 0.533, 0.4375, 0.5477, 0.4688, 0.4227, 0.4062, 0.4705, 0.4062, 0.4705, 0.4062, 0.4227, 0.4062, 0.533, 0.4375, 0.5182, 0.4062, 0.5182, 0.4062, 0.533, 0.4375, 0.5477, 0.2812, 0.6053, 0.2812, 0.6053, 0.2812, 0.5477, 0.2812, 0.4803, 0.3125, 0.4705, 0.3438, 0.4705, 0.3438, 0.4803, 0.3125])
me_cube_001.materials.append(mat_house)
me_cube_001.materials.append(mat_roof)
me_cube_001.materials.append(mat_windows)
me_cube_001.materials.append(mat_door)
me_cube_001.use_remesh_fix_poles = True
me_cube_001.use_remesh_preserve_attributes = False
me_cube_001.update()

# ---- objects
ob_light = bpy.data.objects.new('Light', light_light)
ob_camera = bpy.data.objects.new('Camera', cam_camera)
ob_cube = bpy.data.objects.new('Cube', me_cube_001)

# ---- transforms, parenting, visibility, modifiers, constraints
ob_light.location = (4.076, 1.005, 5.904)
ob_light.rotation_euler = (0.6503, 0.05522, 1.866)
ob_light.lock_rotations_4d = False
ob_light.empty_display_type = 'ARROWS'
ob_light.color = (0.0, 0.0, 0.0, 0.0)
ob_light.lineart.crease_threshold = 0.0
ob_camera.location = (6.967, -6.613, 5.964)
ob_camera.rotation_euler = (1.109, 0.0, 0.8149)
ob_camera.lock_rotations_4d = False
ob_camera.empty_display_type = 'ARROWS'
ob_camera.color = (0.0, 0.0, 0.0, 0.0)
ob_camera.display_type = 'WIRE'
ob_camera.lineart.crease_threshold = 0.0
ob_cube.location = (0.0, 0.0, 1.0)

# ---- collection membership
col_collection.objects.link(ob_light)
col_collection.objects.link(ob_camera)
col_collection.objects.link(ob_cube)

# ---- scene / render settings (as saved in the file)
scene.camera = ob_camera
scene.frame_start = 1; scene.frame_end = 250; scene.frame_set(1)
scene.render.engine = 'BLENDER_EEVEE_NEXT'
scene.cycles.sampling_pattern = 'TABULATED_SOBOL'
scene.cycles.use_light_tree = False
scene.view_settings.view_transform = 'Filmic'
bpy.context.view_layer.update()
